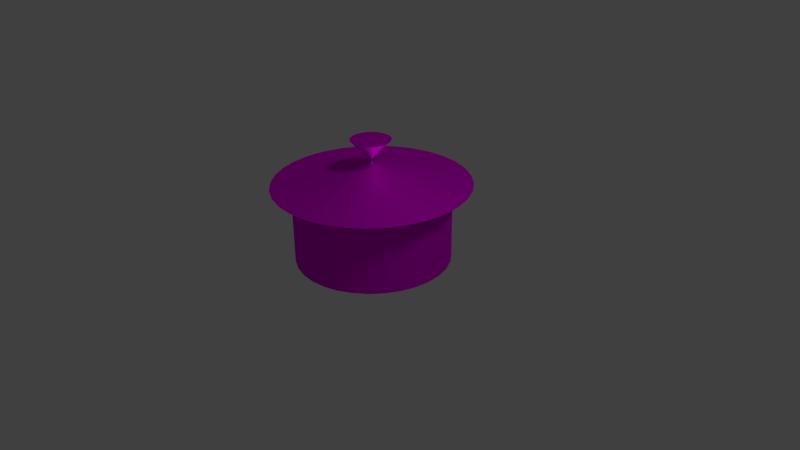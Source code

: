 # Source: pk-pot.blend  (saved by Blender 2.76.0; exported with 4.5.12 LTS)
import bpy
from mathutils import Matrix  # noqa: F401  (used for matrix-valued properties, if any)

bpy.ops.wm.read_factory_settings(use_empty=True)
scene = bpy.context.scene
scene.name = 'Scene'

# ---- collections
col_collection_1 = bpy.data.collections.new('Collection 1'); scene.collection.children.link(col_collection_1)

# ---- images (referenced by path relative to the original .blend; pixels are not part of the script)
import os
ASSET_DIR = os.environ.get("B2B_ASSET_DIR", "")  # directory of the original .blend (textures are referenced by path, not embedded)
HERE = os.path.dirname(os.path.abspath(__file__))  # packed textures are extracted next to this script under _unpacked/

def load_image(name, relpath, width, height, colorspace="sRGB"):
    """Load a texture the original file referenced (path relative to the .blend, or extracted next to this script)."""
    p = next((c for c in (os.path.join(HERE, relpath), os.path.join(ASSET_DIR, relpath)) if relpath and os.path.exists(c)), "")
    if p:
        img = bpy.data.images.load(p, check_existing=True)
        img.name = name
    else:  # same state as the original file: an image datablock whose file is absent (Cycles renders it pink)
        img = bpy.data.images.new(name, width, height)
        img.source = "FILE"
        img.filepath = "//" + (relpath or name)
    img.colorspace_settings.name = colorspace
    return img
img_pk_pot_jpg = load_image('pk-pot.jpg', 'pk-pot.jpg', 1024, 1024, 'sRGB')

# ---- materials (node trees are filled in below, after node groups)
mat_eisen = bpy.data.materials.new('Eisen')
mat_eisen.alpha_threshold = 0.0
mat_eisen.roughness = 0.5

# ---- material node trees
mat_eisen.use_nodes = True; mat_eisen.node_tree.nodes.clear()
_N = mat_eisen.node_tree.nodes; _L = mat_eisen.node_tree.links
n0 = _N.new('ShaderNodeOutputMaterial'); n0.name = 'Material Output'; n0.location = (300, 300)
n1 = _N.new('ShaderNodeBsdfAnisotropic'); n1.name = 'Glossy BSDF'; n1.location = (10, 300)
n1.distribution = 'GGX'
n1.inputs[1].default_value = 0.5553
n2 = _N.new('ShaderNodeTexImage'); n2.name = 'Image Texture'; n2.location = (-180, 300)
n2.width = 140
n2.image = img_pk_pot_jpg
_L.new(n1.outputs[0], n0.inputs[0])
_L.new(n2.outputs[0], n1.inputs[0])
n0.is_active_output = True

# ---- world
world_world = bpy.data.worlds.new('World'); scene.world = world_world
world_world.color = (0.05088, 0.05088, 0.05088)
world_world.use_sun_shadow = False
world_world.sun_shadow_jitter_overblur = 0.0
world_world.cycles.sampling_method = 'MANUAL'
world_world.cycles.sample_map_resolution = 256

# ---- cameras
cam_camera = bpy.data.cameras.new('Camera')
cam_camera.clip_end = 100.0
cam_camera.lens = 35.0
cam_camera.sensor_width = 32.0
cam_camera.sensor_height = 18.0
cam_camera.ortho_scale = 7.314
cam_camera.dof.focus_distance = 0.0

# ---- lights
light_lamp = bpy.data.lights.new('Lamp', 'SUN')
light_lamp.transmission_factor = 0.0
light_lamp.cutoff_distance = 30.0
light_lamp.angle = 0.1993
light_lamp.energy = 1.0
light_lamp.shadow_buffer_clip_start = 1.001
light_lamp.shadow_soft_size = 0.1
light_lamp.shadow_cascade_max_distance = 1000.0
light_lamp.cycles.use_multiple_importance_sampling = False

# ---- meshes
me_circle = bpy.data.meshes.new('Circle')
me_circle.from_pydata([(0.0, 1.0, 0.0), (-0.1951, 0.9808, 0.0), (-0.3827, 0.9239, 0.0), (-0.5556, 0.8315, 0.0), (-0.7071, 0.7071, 0.0), (-0.8315, 0.5556, 0.0), (-0.9239, 0.3827, 0.0), (-0.9808, 0.1951, 0.0), (-1.0, 7.55e-08, 0.0), (-0.9808, -0.1951, 0.0), (-0.9239, -0.3827, 0.0), (-0.8315, -0.5556, 0.0), (-0.7071, -0.7071, 0.0), (-0.5556, -0.8315, 0.0), (-0.3827, -0.9239, 0.0), (-0.1951, -0.9808, 0.0), (3.258e-07, -1.0, 0.0), (0.1951, -0.9808, 0.0), (0.3827, -0.9239, 0.0), (0.5556, -0.8315, 0.0), (0.7071, -0.7071, 0.0), (0.8315, -0.5556, 0.0), (0.9239, -0.3827, 0.0), (0.9808, -0.1951, 0.0), (1.0, 9.656e-07, 0.0), (0.9808, 0.1951, 0.0), (0.9239, 0.3827, 0.0), (0.8315, 0.5556, 0.0), (0.7071, 0.7071, 0.0), (0.5556, 0.8315, 0.0), (0.3827, 0.9239, 0.0), (0.1951, 0.9808, 0.0), (1.187e-07, 1.0, 1.0), (-0.1951, 0.9808, 1.0), (-0.3827, 0.9239, 1.0), (-0.5556, 0.8315, 1.0), (-0.7071, 0.7071, 1.0), (-0.8315, 0.5556, 1.0), (-0.9239, 0.3827, 1.0), (-0.9808, 0.1951, 1.0), (-1.0, -2.095e-07, 1.0), (-0.9808, -0.1951, 1.0), (-0.9239, -0.3827, 1.0), (-0.8315, -0.5556, 1.0), (-0.7071, -0.7071, 1.0), (-0.5556, -0.8315, 1.0), (-0.3827, -0.9239, 1.0), (-0.1951, -0.9808, 1.0), (4.446e-07, -1.0, 1.0), (0.1951, -0.9808, 1.0), (0.3827, -0.9239, 1.0), (0.5556, -0.8315, 1.0), (0.7071, -0.7071, 1.0), (0.8315, -0.5556, 1.0), (0.9239, -0.3827, 1.0), (0.9808, -0.1951, 1.0), (1.0, 6.806e-07, 1.0), (0.9808, 0.1951, 1.0), (0.9239, 0.3827, 1.0), (0.8315, 0.5556, 1.0), (0.7071, 0.7071, 1.0), (0.5556, 0.8315, 1.0), (0.3827, 0.9239, 1.0), (0.1951, 0.9808, 1.0), (1.528e-07, 1.263, 1.0), (-0.2464, 1.239, 1.0), (-0.4833, 1.167, 1.0), (-0.7016, 1.05, 1.0), (-0.893, 0.893, 1.0), (-1.05, 0.7016, 1.0), (-1.167, 0.4833, 1.0), (-1.239, 0.2464, 1.0), (-1.263, -2.748e-07, 1.0), (-1.239, -0.2464, 1.0), (-1.167, -0.4833, 1.0), (-1.05, -0.7016, 1.0), (-0.893, -0.893, 1.0), (-0.7016, -1.05, 1.0), (-0.4833, -1.167, 1.0), (-0.2464, -1.239, 1.0), (5.643e-07, -1.263, 1.0), (0.2464, -1.239, 1.0), (0.4833, -1.167, 1.0), (0.7016, -1.05, 1.0), (0.893, -0.893, 1.0), (1.05, -0.7016, 1.0), (1.167, -0.4833, 1.0), (1.239, -0.2464, 1.0), (1.263, 8.492e-07, 1.0), (1.239, 0.2464, 1.0), (1.167, 0.4833, 1.0), (1.05, 0.7016, 1.0), (0.893, 0.893, 1.0), (0.7016, 1.05, 1.0), (0.4833, 1.167, 1.0), (0.2464, 1.239, 1.0), (6.62e-08, 0.03406, 1.272), (-0.006644, 0.0334, 1.272), (-0.01303, 0.03147, 1.272), (-0.01892, 0.02832, 1.272), (-0.02408, 0.02408, 1.272), (-0.02832, 0.01892, 1.272), (-0.03147, 0.01303, 1.272), (-0.0334, 0.006644, 1.272), (-0.03406, -3.641e-08, 1.272), (-0.0334, -0.006644, 1.272), (-0.03147, -0.01303, 1.272), (-0.02832, -0.01892, 1.272), (-0.02408, -0.02408, 1.272), (-0.01892, -0.02832, 1.272), (-0.01303, -0.03147, 1.272), (-0.006644, -0.0334, 1.272), (7.729e-08, -0.03406, 1.272), (0.006644, -0.0334, 1.272), (0.01303, -0.03147, 1.272), (0.01892, -0.02832, 1.272), (0.02408, -0.02408, 1.272), (0.02832, -0.01892, 1.272), (0.03147, -0.01303, 1.272), (0.0334, -0.006644, 1.272), (0.03406, -6.096e-09, 1.272), (0.0334, 0.006644, 1.272), (0.03147, 0.01303, 1.272), (0.02832, 0.01892, 1.272), (0.02408, 0.02408, 1.272), (0.01892, 0.02832, 1.272), (0.01303, 0.03147, 1.272), (0.006644, 0.0334, 1.272), (1.349e-08, -0.259, 1.573), (0.05053, -0.2541, 1.573), (0.09913, -0.2393, 1.573), (0.1439, -0.2154, 1.573), (0.1832, -0.1832, 1.573), (0.2154, -0.1439, 1.573), (0.2393, -0.09913, 1.573), (0.2541, -0.05053, 1.573), (0.259, 1.244e-08, 1.573), (0.2541, 0.05053, 1.573), (0.2393, 0.09913, 1.573), (0.2154, 0.1439, 1.573), (0.1832, 0.1832, 1.573), (0.1439, 0.2154, 1.573), (0.09913, 0.2393, 1.573), (0.05053, 0.2541, 1.573), (-7.092e-08, 0.259, 1.573), (-0.05053, 0.2541, 1.573), (-0.09913, 0.2393, 1.573), (-0.1439, 0.2154, 1.573), (-0.1832, 0.1832, 1.573), (-0.2154, 0.1439, 1.573), (-0.2393, 0.09913, 1.573), (-0.2541, 0.05053, 1.573), (-0.259, -2.181e-07, 1.573), (-0.2541, -0.05053, 1.573), (-0.2393, -0.09913, 1.573), (-0.2154, -0.1439, 1.573), (-0.1832, -0.1832, 1.573), (-0.1439, -0.2154, 1.573), (-0.09913, -0.2393, 1.573), (-0.05053, -0.2541, 1.573), (6.991e-08, -0.006009, 1.573), (0.001172, -0.005894, 1.573), (0.0023, -0.005552, 1.573), (0.003339, -0.004997, 1.573), (0.004249, -0.004249, 1.573), (0.004997, -0.003339, 1.573), (0.005552, -0.0023, 1.573), (0.005894, -0.001172, 1.573), (0.006009, -2.518e-08, 1.573), (0.005894, 0.001172, 1.573), (0.005552, 0.0023, 1.573), (0.004997, 0.003339, 1.573), (0.004249, 0.004249, 1.573), (0.003339, 0.004997, 1.573), (0.0023, 0.005552, 1.573), (0.001172, 0.005894, 1.573), (6.795e-08, 0.006009, 1.573), (-0.001172, 0.005894, 1.573), (-0.0023, 0.005552, 1.573), (-0.003339, 0.004997, 1.573), (-0.004249, 0.004249, 1.573), (-0.004996, 0.003339, 1.573), (-0.005552, 0.0023, 1.573), (-0.005894, 0.001172, 1.573), (-0.006009, -3.053e-08, 1.573), (-0.005894, -0.001172, 1.573), (-0.005552, -0.0023, 1.573), (-0.004996, -0.003339, 1.573), (-0.004249, -0.004249, 1.573), (-0.003339, -0.004997, 1.573), (-0.0023, -0.005552, 1.573), (-0.001172, -0.005894, 1.573)], [], [(24, 23, 55, 56), (11, 10, 42, 43), (25, 24, 56, 57), (12, 11, 43, 44), (26, 25, 57, 58), (13, 12, 44, 45), (27, 26, 58, 59), (14, 13, 45, 46), (1, 0, 32, 33), (28, 27, 59, 60), (15, 14, 46, 47), (2, 1, 33, 34), (29, 28, 60, 61), (16, 15, 47, 48), (3, 2, 34, 35), (30, 29, 61, 62), (17, 16, 48, 49), (4, 3, 35, 36), (31, 30, 62, 63), (18, 17, 49, 50), (5, 4, 36, 37), (0, 31, 63, 32), (19, 18, 50, 51), (6, 5, 37, 38), (20, 19, 51, 52), (7, 6, 38, 39), (21, 20, 52, 53), (8, 7, 39, 40), (22, 21, 53, 54), (9, 8, 40, 41), (23, 22, 54, 55), (10, 9, 41, 42), (32, 63, 95, 64), (51, 50, 82, 83), (38, 37, 69, 70), (52, 51, 83, 84), (39, 38, 70, 71), (53, 52, 84, 85), (40, 39, 71, 72), (54, 53, 85, 86), (41, 40, 72, 73), (55, 54, 86, 87), (42, 41, 73, 74), (56, 55, 87, 88), (43, 42, 74, 75), (57, 56, 88, 89), (44, 43, 75, 76), (58, 57, 89, 90), (45, 44, 76, 77), (59, 58, 90, 91), (46, 45, 77, 78), (33, 32, 64, 65), (60, 59, 91, 92), (47, 46, 78, 79), (34, 33, 65, 66), (61, 60, 92, 93), (48, 47, 79, 80), (35, 34, 66, 67), (62, 61, 93, 94), (49, 48, 80, 81), (36, 35, 67, 68), (63, 62, 94, 95), (50, 49, 81, 82), (37, 36, 68, 69), (86, 85, 117, 118), (73, 72, 104, 105), (87, 86, 118, 119), (74, 73, 105, 106), (88, 87, 119, 120), (75, 74, 106, 107), (89, 88, 120, 121), (76, 75, 107, 108), (90, 89, 121, 122), (77, 76, 108, 109), (91, 90, 122, 123), (78, 77, 109, 110), (65, 64, 96, 97), (92, 91, 123, 124), (79, 78, 110, 111), (66, 65, 97, 98), (93, 92, 124, 125), (80, 79, 111, 112), (67, 66, 98, 99), (94, 93, 125, 126), (81, 80, 112, 113), (68, 67, 99, 100), (95, 94, 126, 127), (82, 81, 113, 114), (69, 68, 100, 101), (64, 95, 127, 96), (83, 82, 114, 115), (70, 69, 101, 102), (84, 83, 115, 116), (71, 70, 102, 103), (85, 84, 116, 117), (72, 71, 103, 104), (121, 120, 152, 153), (108, 107, 139, 140), (122, 121, 153, 154), (109, 108, 140, 141), (123, 122, 154, 155), (110, 109, 141, 142), (97, 96, 128, 129), (124, 123, 155, 156), (111, 110, 142, 143), (98, 97, 129, 130), (125, 124, 156, 157), (112, 111, 143, 144), (99, 98, 130, 131), (126, 125, 157, 158), (113, 112, 144, 145), (100, 99, 131, 132), (127, 126, 158, 159), (114, 113, 145, 146), (101, 100, 132, 133), (96, 127, 159, 128), (115, 114, 146, 147), (102, 101, 133, 134), (116, 115, 147, 148), (103, 102, 134, 135), (117, 116, 148, 149), (104, 103, 135, 136), (118, 117, 149, 150), (105, 104, 136, 137), (119, 118, 150, 151), (106, 105, 137, 138), (120, 119, 151, 152), (107, 106, 138, 139), (129, 128, 160, 161), (156, 155, 187, 188), (143, 142, 174, 175), (130, 129, 161, 162), (157, 156, 188, 189), (144, 143, 175, 176), (131, 130, 162, 163), (158, 157, 189, 190), (145, 144, 176, 177), (132, 131, 163, 164), (159, 158, 190, 191), (146, 145, 177, 178), (133, 132, 164, 165), (128, 159, 191, 160), (147, 146, 178, 179), (134, 133, 165, 166), (148, 147, 179, 180), (135, 134, 166, 167), (149, 148, 180, 181), (136, 135, 167, 168), (150, 149, 181, 182), (137, 136, 168, 169), (151, 150, 182, 183), (138, 137, 169, 170), (152, 151, 183, 184), (139, 138, 170, 171), (153, 152, 184, 185), (140, 139, 171, 172), (154, 153, 185, 186), (141, 140, 172, 173), (155, 154, 186, 187), (142, 141, 173, 174)])
_uv = me_circle.uv_layers.new(name='UVMap')
_uv.uv.foreach_set('vector', [0.8225, 0.2977, 0.8399, 0.3936, 0.6915, 0.4006, 0.6952, 0.3606, 0.1628, 0.9244, 0.1013, 0.8644, 0.201, 0.6805, 0.2411, 0.6921, 0.7881, 0.2105, 0.8225, 0.2977, 0.6952, 0.3606, 0.673, 0.3364, 0.2335, 0.9677, 0.1628, 0.9244, 0.2411, 0.6921, 0.2844, 0.6984, 0.7387, 0.1356, 0.7881, 0.2105, 0.673, 0.3364, 0.6389, 0.3195, 0.3104, 0.993, 0.2335, 0.9677, 0.2844, 0.6984, 0.3296, 0.699, 0.6771, 0.07556, 0.7387, 0.1356, 0.6389, 0.3195, 0.5989, 0.3079, 0.3905, 0.9999, 0.3104, 0.993, 0.3296, 0.699, 0.3755, 0.6933, 0.217, 0.08791, 0.2905, 0.04132, 0.3739, 0.3377, 0.3309, 0.3627, 0.6064, 0.03229, 0.6771, 0.07556, 0.5989, 0.3079, 0.5555, 0.3016, 0.4711, 0.9883, 0.3905, 0.9999, 0.3755, 0.6933, 0.4213, 0.681, 0.1506, 0.15, 0.217, 0.08791, 0.3309, 0.3627, 0.2904, 0.3935, 0.5296, 0.006951, 0.6064, 0.03229, 0.5555, 0.3016, 0.5104, 0.301, 0.5494, 0.9587, 0.4711, 0.9883, 0.4213, 0.681, 0.4661, 0.6623, 0.09371, 0.2256, 0.1506, 0.15, 0.2904, 0.3935, 0.253, 0.4294, 0.4494, 9.163e-05, 0.5296, 0.006951, 0.5104, 0.301, 0.4644, 0.3067, 0.623, 0.9121, 0.5494, 0.9587, 0.4661, 0.6623, 0.5091, 0.6373, 0.04842, 0.3123, 0.09371, 0.2256, 0.253, 0.4294, 0.2192, 0.4693, 0.3689, 0.01172, 0.4494, 9.163e-05, 0.4644, 0.3067, 0.4187, 0.3189, 0.6894, 0.85, 0.623, 0.9121, 0.5091, 0.6373, 0.5496, 0.6065, 0.01665, 0.4071, 0.04842, 0.3123, 0.2192, 0.4693, 0.1897, 0.5121, 0.2905, 0.04132, 0.3689, 0.01172, 0.4187, 0.3189, 0.3739, 0.3377, 0.7463, 0.7744, 0.6894, 0.85, 0.5496, 0.6065, 0.587, 0.5706, 9.172e-05, 0.5065, 0.01665, 0.4071, 0.1897, 0.5121, 0.1654, 0.5561, 0.7916, 0.6877, 0.7463, 0.7744, 0.587, 0.5706, 0.6208, 0.5307, 9.163e-05, 0.6064, 9.172e-05, 0.5065, 0.1654, 0.5561, 0.1485, 0.5994, 0.8233, 0.5929, 0.7916, 0.6877, 0.6208, 0.5307, 0.6503, 0.4879, 0.01744, 0.7023, 9.163e-05, 0.6064, 0.1485, 0.5994, 0.1448, 0.6394, 0.8399, 0.4935, 0.8233, 0.5929, 0.6503, 0.4879, 0.6745, 0.4439, 0.05188, 0.7895, 0.01744, 0.7023, 0.1448, 0.6394, 0.1669, 0.6636, 0.8399, 0.3936, 0.8399, 0.4935, 0.6745, 0.4439, 0.6915, 0.4006, 0.1013, 0.8644, 0.05188, 0.7895, 0.1669, 0.6636, 0.201, 0.6805, 0.3739, 0.3377, 0.4187, 0.3189, 0.4302, 0.3757, 0.3902, 0.3926, 0.587, 0.5706, 0.5496, 0.6065, 0.5251, 0.5585, 0.5595, 0.5274, 0.1654, 0.5561, 0.1897, 0.5121, 0.2183, 0.5445, 0.1892, 0.5829, 0.6208, 0.5307, 0.587, 0.5706, 0.5595, 0.5274, 0.5916, 0.4928, 0.1485, 0.5994, 0.1654, 0.5561, 0.1892, 0.5829, 0.1584, 0.6196, 0.6503, 0.4879, 0.6208, 0.5307, 0.5916, 0.4928, 0.6217, 0.4555, 0.1448, 0.6394, 0.1485, 0.5994, 0.1584, 0.6196, 0.1195, 0.6487, 0.6745, 0.4439, 0.6503, 0.4879, 0.6217, 0.4555, 0.6508, 0.4171, 0.1669, 0.6636, 0.1448, 0.6394, 0.1195, 0.6487, 0.1632, 0.637, 0.6915, 0.4006, 0.6745, 0.4439, 0.6508, 0.4171, 0.6816, 0.3804, 0.201, 0.6805, 0.1669, 0.6636, 0.1632, 0.637, 0.2045, 0.638, 0.6952, 0.3606, 0.6915, 0.4006, 0.6816, 0.3804, 0.7205, 0.3513, 0.2411, 0.6921, 0.201, 0.6805, 0.2045, 0.638, 0.2453, 0.6418, 0.673, 0.3364, 0.6952, 0.3606, 0.7205, 0.3513, 0.6768, 0.363, 0.2844, 0.6984, 0.2411, 0.6921, 0.2453, 0.6418, 0.2863, 0.6439, 0.6389, 0.3195, 0.673, 0.3364, 0.6768, 0.363, 0.6355, 0.362, 0.3296, 0.699, 0.2844, 0.6984, 0.2863, 0.6439, 0.3276, 0.6422, 0.5989, 0.3079, 0.6389, 0.3195, 0.6355, 0.362, 0.5947, 0.3582, 0.3755, 0.6933, 0.3296, 0.699, 0.3276, 0.6422, 0.3689, 0.6358, 0.3309, 0.3627, 0.3739, 0.3377, 0.3902, 0.3926, 0.3516, 0.4146, 0.5555, 0.3016, 0.5989, 0.3079, 0.5947, 0.3582, 0.5537, 0.3561, 0.4213, 0.681, 0.3755, 0.6933, 0.3689, 0.6358, 0.4098, 0.6243, 0.2904, 0.3935, 0.3309, 0.3627, 0.3516, 0.4146, 0.3149, 0.4415, 0.5104, 0.301, 0.5555, 0.3016, 0.5537, 0.3561, 0.5124, 0.3578, 0.4661, 0.6623, 0.4213, 0.681, 0.4098, 0.6243, 0.4498, 0.6074, 0.253, 0.4294, 0.2904, 0.3935, 0.3149, 0.4415, 0.2805, 0.4726, 0.4644, 0.3067, 0.5104, 0.301, 0.5124, 0.3578, 0.4711, 0.3642, 0.5091, 0.6373, 0.4661, 0.6623, 0.4498, 0.6074, 0.4884, 0.5854, 0.2192, 0.4693, 0.253, 0.4294, 0.2805, 0.4726, 0.2483, 0.5073, 0.4187, 0.3189, 0.4644, 0.3067, 0.4711, 0.3642, 0.4302, 0.3757, 0.5496, 0.6065, 0.5091, 0.6373, 0.4884, 0.5854, 0.5251, 0.5585, 0.1897, 0.5121, 0.2192, 0.4693, 0.2483, 0.5073, 0.2183, 0.5445, 0.6508, 0.4171, 0.6217, 0.4555, 0.445, 0.4389, 0.4537, 0.4437, 0.1632, 0.637, 0.1195, 0.6487, 0.3709, 0.5354, 0.3657, 0.5161, 0.6816, 0.3804, 0.6508, 0.4171, 0.4537, 0.4437, 0.4619, 0.4519, 0.2045, 0.638, 0.1632, 0.637, 0.3657, 0.5161, 0.3651, 0.5001, 0.7205, 0.3513, 0.6816, 0.3804, 0.4619, 0.4519, 0.4691, 0.4646, 0.2453, 0.6418, 0.2045, 0.638, 0.3651, 0.5001, 0.3674, 0.4867, 0.6768, 0.363, 0.7205, 0.3513, 0.4691, 0.4646, 0.4743, 0.4839, 0.2863, 0.6439, 0.2453, 0.6418, 0.3674, 0.4867, 0.3717, 0.4753, 0.6355, 0.362, 0.6768, 0.363, 0.4743, 0.4839, 0.4749, 0.4999, 0.3276, 0.6422, 0.2863, 0.6439, 0.3717, 0.4753, 0.3775, 0.4657, 0.5947, 0.3582, 0.6355, 0.362, 0.4749, 0.4999, 0.4726, 0.5133, 0.3689, 0.6358, 0.3276, 0.6422, 0.3775, 0.4657, 0.3843, 0.4575, 0.3516, 0.4146, 0.3902, 0.3926, 0.4397, 0.5548, 0.4311, 0.5592, 0.5537, 0.3561, 0.5947, 0.3582, 0.4726, 0.5133, 0.4683, 0.5246, 0.4098, 0.6243, 0.3689, 0.6358, 0.3843, 0.4575, 0.3919, 0.4506, 0.3149, 0.4415, 0.3516, 0.4146, 0.4311, 0.5592, 0.4221, 0.5622, 0.5124, 0.3578, 0.5537, 0.3561, 0.4683, 0.5246, 0.4625, 0.5342, 0.4498, 0.6074, 0.4098, 0.6243, 0.3919, 0.4506, 0.4002, 0.445, 0.2805, 0.4726, 0.3149, 0.4415, 0.4221, 0.5622, 0.413, 0.5637, 0.4711, 0.3642, 0.5124, 0.3578, 0.4625, 0.5342, 0.4557, 0.5424, 0.4884, 0.5854, 0.4498, 0.6074, 0.4002, 0.445, 0.4088, 0.4406, 0.2483, 0.5073, 0.2805, 0.4726, 0.413, 0.5637, 0.4039, 0.5635, 0.4302, 0.3757, 0.4711, 0.3642, 0.4557, 0.5424, 0.448, 0.5492, 0.5251, 0.5585, 0.4884, 0.5854, 0.4088, 0.4406, 0.4178, 0.438, 0.2183, 0.5445, 0.2483, 0.5073, 0.4039, 0.5635, 0.395, 0.5612, 0.3902, 0.3926, 0.4302, 0.3757, 0.448, 0.5492, 0.4397, 0.5548, 0.5595, 0.5274, 0.5251, 0.5585, 0.4178, 0.438, 0.4269, 0.4365, 0.1892, 0.5829, 0.2183, 0.5445, 0.395, 0.5612, 0.3863, 0.5564, 0.5916, 0.4928, 0.5595, 0.5274, 0.4269, 0.4365, 0.436, 0.4366, 0.1584, 0.6196, 0.1892, 0.5829, 0.3863, 0.5564, 0.3781, 0.5482, 0.6217, 0.4555, 0.5916, 0.4928, 0.436, 0.4366, 0.445, 0.4389, 0.1195, 0.6487, 0.1584, 0.6196, 0.3781, 0.5482, 0.3709, 0.5354, 0.4743, 0.4839, 0.4691, 0.4646, 0.4185, 0.5013, 0.4181, 0.5005, 0.3717, 0.4753, 0.3674, 0.4867, 0.4224, 0.5011, 0.4223, 0.5019, 0.4749, 0.4999, 0.4743, 0.4839, 0.4181, 0.5005, 0.418, 0.4996, 0.3775, 0.4657, 0.3717, 0.4753, 0.4223, 0.5019, 0.4221, 0.5026, 0.4726, 0.5133, 0.4749, 0.4999, 0.418, 0.4996, 0.4181, 0.4988, 0.3843, 0.4575, 0.3775, 0.4657, 0.4221, 0.5026, 0.4219, 0.5031, 0.4311, 0.5592, 0.4397, 0.5548, 0.4191, 0.4962, 0.4193, 0.4962, 0.4683, 0.5246, 0.4726, 0.5133, 0.4181, 0.4988, 0.4183, 0.498, 0.3919, 0.4506, 0.3843, 0.4575, 0.4219, 0.5031, 0.4218, 0.5035, 0.4221, 0.5622, 0.4311, 0.5592, 0.4193, 0.4962, 0.4195, 0.4962, 0.4625, 0.5342, 0.4683, 0.5246, 0.4183, 0.498, 0.4185, 0.4973, 0.4002, 0.445, 0.3919, 0.4506, 0.4218, 0.5035, 0.4216, 0.5038, 0.413, 0.5637, 0.4221, 0.5622, 0.4195, 0.4962, 0.4198, 0.4963, 0.4557, 0.5424, 0.4625, 0.5342, 0.4185, 0.4973, 0.4187, 0.4968, 0.4088, 0.4406, 0.4002, 0.445, 0.4216, 0.5038, 0.4215, 0.5039, 0.4039, 0.5635, 0.413, 0.5637, 0.4198, 0.4963, 0.4201, 0.4966, 0.448, 0.5492, 0.4557, 0.5424, 0.4187, 0.4968, 0.4189, 0.4965, 0.4178, 0.438, 0.4088, 0.4406, 0.4215, 0.5039, 0.4211, 0.5033, 0.395, 0.5612, 0.4039, 0.5635, 0.4201, 0.4966, 0.4205, 0.4969, 0.4397, 0.5548, 0.448, 0.5492, 0.4189, 0.4965, 0.4191, 0.4962, 0.4269, 0.4365, 0.4178, 0.438, 0.4211, 0.5033, 0.4208, 0.5032, 0.3863, 0.5564, 0.395, 0.5612, 0.4205, 0.4969, 0.421, 0.4974, 0.436, 0.4366, 0.4269, 0.4365, 0.4208, 0.5032, 0.4205, 0.5031, 0.3781, 0.5482, 0.3863, 0.5564, 0.421, 0.4974, 0.4216, 0.4979, 0.445, 0.4389, 0.436, 0.4366, 0.4205, 0.5031, 0.42, 0.5028, 0.3709, 0.5354, 0.3781, 0.5482, 0.4216, 0.4979, 0.4221, 0.4985, 0.4537, 0.4437, 0.445, 0.4389, 0.42, 0.5028, 0.4195, 0.5024, 0.3657, 0.5161, 0.3709, 0.5354, 0.4221, 0.4985, 0.4225, 0.4993, 0.4619, 0.4519, 0.4537, 0.4437, 0.4195, 0.5024, 0.419, 0.5019, 0.3651, 0.5001, 0.3657, 0.5161, 0.4225, 0.4993, 0.4225, 0.5002, 0.4691, 0.4646, 0.4619, 0.4519, 0.419, 0.5019, 0.4185, 0.5013, 0.3674, 0.4867, 0.3651, 0.5001, 0.4225, 0.5002, 0.4224, 0.5011, 0.4193, 0.4962, 0.4191, 0.4962, 0.4197, 0.4985, 0.4199, 0.4984, 0.4183, 0.498, 0.4181, 0.4988, 0.419, 0.4997, 0.4191, 0.4994, 0.4218, 0.5035, 0.4219, 0.5031, 0.4213, 0.501, 0.4211, 0.5012, 0.4195, 0.4962, 0.4193, 0.4962, 0.4199, 0.4984, 0.4201, 0.4983, 0.4185, 0.4973, 0.4183, 0.498, 0.4191, 0.4994, 0.4192, 0.4991, 0.4216, 0.5038, 0.4218, 0.5035, 0.4211, 0.5012, 0.4209, 0.5014, 0.4198, 0.4963, 0.4195, 0.4962, 0.4201, 0.4983, 0.4204, 0.4983, 0.4187, 0.4968, 0.4185, 0.4973, 0.4192, 0.4991, 0.4193, 0.4988, 0.4215, 0.5039, 0.4216, 0.5038, 0.4209, 0.5014, 0.4206, 0.5014, 0.4201, 0.4966, 0.4198, 0.4963, 0.4204, 0.4983, 0.4206, 0.4983, 0.4189, 0.4965, 0.4187, 0.4968, 0.4193, 0.4988, 0.4195, 0.4986, 0.4211, 0.5033, 0.4215, 0.5039, 0.4206, 0.5014, 0.4204, 0.5015, 0.4205, 0.4969, 0.4201, 0.4966, 0.4206, 0.4983, 0.4208, 0.4984, 0.4191, 0.4962, 0.4189, 0.4965, 0.4195, 0.4986, 0.4197, 0.4985, 0.4208, 0.5032, 0.4211, 0.5033, 0.4204, 0.5015, 0.4202, 0.5016, 0.421, 0.4974, 0.4205, 0.4969, 0.4208, 0.4984, 0.4211, 0.4985, 0.4205, 0.5031, 0.4208, 0.5032, 0.4202, 0.5016, 0.42, 0.5015, 0.4216, 0.4979, 0.421, 0.4974, 0.4211, 0.4985, 0.4213, 0.4987, 0.42, 0.5028, 0.4205, 0.5031, 0.42, 0.5015, 0.4197, 0.5014, 0.4221, 0.4985, 0.4216, 0.4979, 0.4213, 0.4987, 0.4214, 0.499, 0.4195, 0.5024, 0.42, 0.5028, 0.4197, 0.5014, 0.4195, 0.5013, 0.4225, 0.4993, 0.4221, 0.4985, 0.4214, 0.499, 0.4215, 0.4993, 0.419, 0.5019, 0.4195, 0.5024, 0.4195, 0.5013, 0.4193, 0.5011, 0.4225, 0.5002, 0.4225, 0.4993, 0.4215, 0.4993, 0.4216, 0.4997, 0.4185, 0.5013, 0.419, 0.5019, 0.4193, 0.5011, 0.4192, 0.5008, 0.4224, 0.5011, 0.4225, 0.5002, 0.4216, 0.4997, 0.4216, 0.5001, 0.4181, 0.5005, 0.4185, 0.5013, 0.4192, 0.5008, 0.419, 0.5005, 0.4223, 0.5019, 0.4224, 0.5011, 0.4216, 0.5001, 0.4215, 0.5004, 0.418, 0.4996, 0.4181, 0.5005, 0.419, 0.5005, 0.419, 0.5001, 0.4221, 0.5026, 0.4223, 0.5019, 0.4215, 0.5004, 0.4214, 0.5007, 0.4181, 0.4988, 0.418, 0.4996, 0.419, 0.5001, 0.419, 0.4997, 0.4219, 0.5031, 0.4221, 0.5026, 0.4214, 0.5007, 0.4213, 0.501])
me_circle.materials.append(mat_eisen)
me_circle.use_remesh_preserve_volume = False
me_circle.use_remesh_preserve_attributes = False
me_circle.use_mirror_vertex_groups = False
me_circle.update()

# ---- objects
ob_circle = bpy.data.objects.new('Circle', me_circle)
ob_lamp = bpy.data.objects.new('Lamp', light_lamp)
ob_camera = bpy.data.objects.new('Camera', cam_camera)

# ---- transforms, parenting, visibility, modifiers, constraints
ob_circle.location = (0.0, 0.0, 0.0)
ob_circle.lineart.crease_threshold = 0.0
_vg = ob_circle.vertex_groups.new(name='Group')
ob_lamp.location = (4.076, 1.005, 5.904)
ob_lamp.rotation_euler = (0.6503, 0.05522, 1.866)
ob_lamp.lock_rotations_4d = False
ob_lamp.empty_display_type = 'ARROWS'
ob_lamp.color = (0.0, 0.0, 0.0, 0.0)
ob_lamp.lineart.crease_threshold = 0.0
ob_camera.location = (7.481, -6.508, 5.344)
ob_camera.rotation_euler = (1.109, 0.01082, 0.8149)
ob_camera.lock_rotations_4d = False
ob_camera.empty_display_type = 'ARROWS'
ob_camera.color = (0.0, 0.0, 0.0, 0.0)
ob_camera.display_type = 'WIRE'
ob_camera.lineart.crease_threshold = 0.0

# ---- collection membership
col_collection_1.objects.link(ob_circle)
col_collection_1.objects.link(ob_lamp)
col_collection_1.objects.link(ob_camera)

# ---- scene / render settings (as saved in the file)
scene.camera = ob_camera
scene.frame_start = 1; scene.frame_end = 250; scene.frame_set(1)
scene.render.engine = 'CYCLES'
scene.render.resolution_percentage = 50
scene.render.dither_intensity = 0.0
scene.cycles.use_denoising = False
scene.cycles.samples = 10
scene.cycles.sampling_pattern = 'TABULATED_SOBOL'
scene.cycles.light_sampling_threshold = 0.0
scene.cycles.use_adaptive_sampling = False
scene.cycles.use_light_tree = False
scene.cycles.blur_glossy = 0.0
scene.cycles.pixel_filter_type = 'GAUSSIAN'
scene.cycles.sample_clamp_indirect = 0.0
scene.view_settings.view_transform = 'Standard'
bpy.context.view_layer.update()
